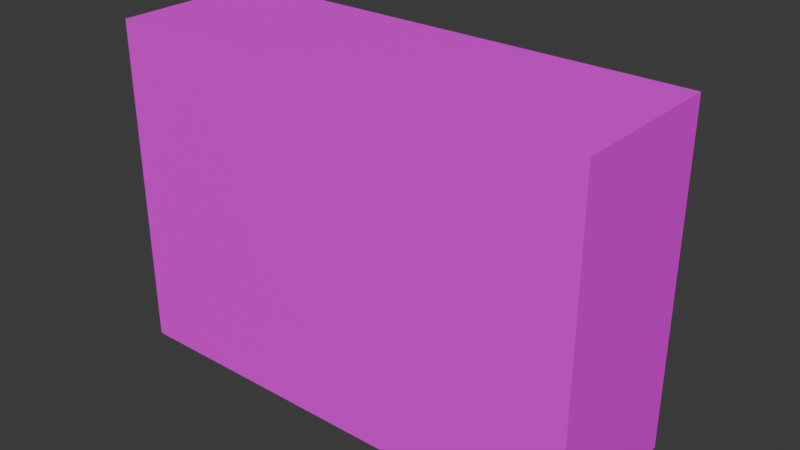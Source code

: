# Source: cupboard_2.blend  (saved by Blender 4.2.66; exported with 4.5.12 LTS)
import bpy
from mathutils import Matrix  # noqa: F401  (used for matrix-valued properties, if any)

bpy.ops.wm.read_factory_settings(use_empty=True)
scene = bpy.context.scene
scene.name = 'Scene'

# ---- images (referenced by path relative to the original .blend; pixels are not part of the script)
import os
ASSET_DIR = os.environ.get("B2B_ASSET_DIR", "")  # directory of the original .blend (textures are referenced by path, not embedded)
HERE = os.path.dirname(os.path.abspath(__file__))  # packed textures are extracted next to this script under _unpacked/

def load_image(name, relpath, width, height, colorspace="sRGB"):
    """Load a texture the original file referenced (path relative to the .blend, or extracted next to this script)."""
    p = next((c for c in (os.path.join(HERE, relpath), os.path.join(ASSET_DIR, relpath)) if relpath and os.path.exists(c)), "")
    if p:
        img = bpy.data.images.load(p, check_existing=True)
        img.name = name
    else:  # same state as the original file: an image datablock whose file is absent (Cycles renders it pink)
        img = bpy.data.images.new(name, width, height)
        img.source = "FILE"
        img.filepath = "//" + (relpath or name)
    img.colorspace_settings.name = colorspace
    return img
img_flo_cupboard_2_png = load_image('flo_cupboard_2.png', 'flo_cupboard_2.png', 1024, 1024, 'sRGB')

# ---- materials (node trees are filled in below, after node groups)
mat_material_028 = bpy.data.materials.new('Material.028')
mat_material_030 = bpy.data.materials.new('Material.030')
mat_material_029 = bpy.data.materials.new('Material.029')

# ---- material node trees
mat_material_028.use_nodes = True; mat_material_028.node_tree.nodes.clear()
_N = mat_material_028.node_tree.nodes; _L = mat_material_028.node_tree.links
n0 = _N.new('ShaderNodeBsdfPrincipled'); n0.name = 'Principled BSDF'; n0.location = (10, 300)
n1 = _N.new('ShaderNodeOutputMaterial'); n1.name = 'Material Output'; n1.location = (300, 300)
n2 = _N.new('ShaderNodeTexImage'); n2.name = 'Image Texture'; n2.location = (-280, 280)
n2.image = img_flo_cupboard_2_png
_L.new(n0.outputs[0], n1.inputs[0])
_L.new(n2.outputs[0], n0.inputs[0])
n1.is_active_output = True
mat_material_030.use_nodes = True; mat_material_030.node_tree.nodes.clear()
_N = mat_material_030.node_tree.nodes; _L = mat_material_030.node_tree.links
n0 = _N.new('ShaderNodeBsdfPrincipled'); n0.name = 'Principled BSDF'; n0.location = (10, 300)
n1 = _N.new('ShaderNodeOutputMaterial'); n1.name = 'Material Output'; n1.location = (300, 300)
n2 = _N.new('ShaderNodeTexImage'); n2.name = 'Image Texture'; n2.location = (-280, 280)
n2.image = img_flo_cupboard_2_png
_L.new(n0.outputs[0], n1.inputs[0])
_L.new(n2.outputs[0], n0.inputs[0])
n1.is_active_output = True
mat_material_029.use_nodes = True; mat_material_029.node_tree.nodes.clear()
_N = mat_material_029.node_tree.nodes; _L = mat_material_029.node_tree.links
n0 = _N.new('ShaderNodeBsdfPrincipled'); n0.name = 'Principled BSDF'; n0.location = (10, 300)
n1 = _N.new('ShaderNodeOutputMaterial'); n1.name = 'Material Output'; n1.location = (300, 300)
n2 = _N.new('ShaderNodeTexImage'); n2.name = 'Image Texture'; n2.location = (-280, 280)
n2.image = img_flo_cupboard_2_png
_L.new(n0.outputs[0], n1.inputs[0])
_L.new(n2.outputs[0], n0.inputs[0])
n1.is_active_output = True

# ---- world
world_world = bpy.data.worlds.new('World'); scene.world = world_world
world_world.use_nodes = True; world_world.node_tree.nodes.clear()
_N = world_world.node_tree.nodes; _L = world_world.node_tree.links
n0 = _N.new('ShaderNodeOutputWorld'); n0.name = 'World Output'; n0.location = (300, 300)
n1 = _N.new('ShaderNodeBackground'); n1.name = 'Background'; n1.location = (10, 300)
n1.inputs[0].default_value = (0.05088, 0.05088, 0.05088, 1.0)
_L.new(n1.outputs[0], n0.inputs[0])
n0.is_active_output = True
world_world.color = (0.05088, 0.05088, 0.05088)
world_world.sun_shadow_jitter_overblur = 0.0

# ---- meshes
me_cube_616 = bpy.data.meshes.new('Cube.616')
me_cube_616.from_pydata([(-0.8714, -3.276e-05, -0.6171), (-0.8714, 0.5836, -0.6171), (0.9119, 0.5836, -0.6171), (0.9119, -3.276e-05, -0.6171), (-0.8714, -3.275e-05, 0.6147), (-0.8714, 0.5836, 0.6147), (0.9119, 0.5836, 0.6147), (0.9119, -3.275e-05, 0.6147), (-0.8106, 0.03734, -0.572), (-0.7924, 0.5836, -0.563), (0.813, 0.5836, -0.5606), (0.8311, 0.03734, -0.572), (-0.8106, 0.03734, 0.5738), (-0.7924, 0.5836, 0.5736), (0.813, 0.5836, 0.5703), (0.8311, 0.03734, 0.5738), (-0.8116, 0.03734, 0.02097), (-0.8135, 0.5568, 0.01913), (0.833, 0.5568, 0.01913), (0.8511, 0.03734, 0.02097), (-0.8116, 0.03734, -0.004391), (-0.8135, 0.5568, -0.006228), (0.833, 0.5568, -0.006228), (0.8511, 0.03734, -0.004391)], [], [(2, 3, 0, 1), (6, 5, 4, 7), (3, 2, 6, 7), (1, 0, 4, 5), (0, 3, 7, 4), (10, 9, 8, 11), (14, 15, 12, 13), (11, 15, 14, 10), (9, 13, 12, 8), (8, 12, 15, 11), (2, 1, 9, 10), (5, 6, 14, 13), (6, 2, 10, 14), (1, 5, 13, 9), (18, 17, 16, 19), (22, 23, 20, 21), (18, 22, 21, 17)])
me_cube_616.polygons.foreach_set('use_smooth', [True] * 17)
_k = set([(0, 1), (0, 3), (0, 4), (1, 2), (1, 5), (2, 3), (2, 6), (3, 7), (4, 5), (4, 7), (5, 6), (6, 7), (8, 9), (8, 11), (8, 12), (9, 10), (9, 13), (10, 11), (10, 14), (11, 15), (12, 13), (12, 15), (13, 14), (14, 15), (17, 18), (21, 22)])
me_cube_616.attributes.new('sharp_edge', 'BOOLEAN', 'EDGE').data.foreach_set('value', [ (min(e.vertices), max(e.vertices)) in _k for e in me_cube_616.edges])
_uv = me_cube_616.uv_layers.new(name='UVMap')
_uv.uv.foreach_set('vector', [0.3648, 0.387, 0.103, 0.387, 0.103, 0.9894, 0.3648, 0.9894, 0.3719, 0.395, 0.3719, 0.9853, 0.1154, 0.9853, 0.1154, 0.395, 0.0408, 0.3945, 0.3982, 0.3945, 0.3982, 0.9881, 0.0408, 0.9881, 0.4092, 0.3839, 0.04145, 0.3839, 0.04145, 0.9948, 0.4092, 0.9948, 0.02638, 0.9698, 0.02638, 0.3894, 0.4454, 0.3894, 0.4454, 0.9698, 0.9392, 0.6811, 0.5833, 0.6811, 0.5793, 0.5252, 0.9432, 0.5252, 0.971, 0.7399, 0.9758, 0.5562, 0.5468, 0.5562, 0.5515, 0.7399, 0.6831, 0.481, 0.6831, 0.8235, 0.8942, 0.818, 0.8942, 0.4865, 0.9329, 0.4527, 0.9329, 0.9026, 0.6465, 0.91, 0.6465, 0.4453, 0.5484, 0.4991, 0.5484, 0.7975, 0.9781, 0.7975, 0.9781, 0.4991, 0.06269, 0.4347, 0.06269, 0.9362, 0.09022, 0.9087, 0.09022, 0.4622, 0.4247, 0.9362, 0.4247, 0.4347, 0.3972, 0.4622, 0.3972, 0.9087, 0.4247, 0.4347, 0.06269, 0.4347, 0.09022, 0.4622, 0.3972, 0.4622, 0.06269, 0.9362, 0.4247, 0.9362, 0.3972, 0.9087, 0.09022, 0.9087, 0.8717, 0.4312, 0.8717, 0.9087, 0.6769, 0.9139, 0.6769, 0.426, 0.8833, 0.4089, 0.6575, 0.4028, 0.6575, 0.9683, 0.8833, 0.9623, 0.7467, 0.4045, 0.7277, 0.4045, 0.7277, 0.9726, 0.7467, 0.9726])
me_cube_616.materials.append(mat_material_028)
me_cube_616.update()
me_cube_616.normals_split_custom_set([tuple(v) for v in zip(*[iter([0.0, -1.021e-07, -1.0, 0.0, -1.021e-07, -1.0, 0.0, -1.021e-07, -1.0, 0.0, -1.021e-07, -1.0, 0.0, 1.021e-07, 1.0, 0.0, 1.021e-07, 1.0, 0.0, 1.021e-07, 1.0, 0.0, 1.021e-07, 1.0, 1.0, -7.561e-08, 0.0, 1.0, -7.561e-08, 0.0, 1.0, -7.561e-08, 0.0, 1.0, -7.561e-08, 0.0, -1.0, -7.225e-08, 0.0, -1.0, -7.225e-08, 0.0, -1.0, -7.225e-08, 0.0, -1.0, -7.225e-08, 0.0, 0.0, -1.0, 9.256e-09, 0.0, -1.0, 9.256e-09, 0.0, -1.0, 9.256e-09, 0.0, -1.0, 9.256e-09, -0.0007253, -0.01864, 0.9998, -0.0007253, -0.01864, 0.9998, -0.0007253, -0.01864, 0.9998, -0.0007253, -0.01864, 0.9998, -0.001028, -0.003479, -1.0, -0.001028, -0.003479, -1.0, -0.001028, -0.003479, -1.0, -0.001028, -0.003479, -1.0, -0.9994, -0.03323, 0.0, -0.9994, -0.03323, 0.0, -0.9994, -0.03323, 0.0, -0.9994, -0.03323, 0.0, 0.9994, -0.03323, 0.0, 0.9994, -0.03323, 0.0, 0.9994, -0.03323, 0.0, 0.9994, -0.03323, 0.0, 0.0, 1.0, 3.961e-09, 0.0, 1.0, 3.961e-09, 0.0, 1.0, 3.961e-09, 0.0, 1.0, 3.961e-09, 0.0, 1.0, 2.1e-07, 0.0, 1.0, 2.433e-07, 0.0, 1.0, 3.434e-07, 0.0, 1.0, 3.543e-07, 0.0, 1.0, -2.512e-07, 0.0, 1.0, -2.209e-07, 0.0, 1.0, -4.749e-07, 0.0, 1.0, -4.651e-07, 0.0, 1.0, -2.209e-07, 0.0, 1.0, 2.1e-07, 0.0, 1.0, 3.543e-07, 0.0, 1.0, -4.749e-07, 0.0, 1.0, 2.433e-07, 0.0, 1.0, -2.512e-07, 0.0, 1.0, -4.651e-07, 0.0, 1.0, 3.434e-07, 0.0, 0.003537, 1.0, 0.0, 0.003537, 1.0, 0.0, 0.003537, 1.0, 0.0, 0.003537, 1.0, 0.0, -0.003537, -1.0, 0.0, -0.003537, -1.0, 0.0, -0.003537, -1.0, 0.0, -0.003537, -1.0, 0.0, 1.0, 0.0, 0.0, 1.0, 0.0, 0.0, 1.0, 0.0, 0.0, 1.0, 0.0])] * 3)])
me_cube_617 = bpy.data.meshes.new('Cube.617')
me_cube_617.from_pydata([(4.429e-05, 0.03116, -0.5655), (4.429e-05, 0.03116, 0.5601), (-0.8247, 0.03116, -0.5655), (-0.8247, 0.03116, 0.5601), (-0.8247, -0.00635, 0.5601), (4.429e-05, -0.00635, 0.5601), (4.429e-05, -0.00635, -0.5655), (-0.8247, -0.00635, -0.5655), (0.007242, 0.00993, 0.2207), (0.007242, 0.00993, 0.4159), (0.02682, -0.009331, 0.2207), (0.02682, -0.009331, 0.4159), (-0.01234, -0.009331, 0.2207), (-0.01234, -0.009331, 0.4159), (0.007242, 0.00993, -0.3864), (0.007242, 0.00993, -0.1912), (0.02682, -0.009331, -0.3864), (0.02682, -0.009331, -0.1912), (-0.01234, -0.009331, -0.3864), (-0.01234, -0.009331, -0.1912), (-0.7835, 0.1253, -0.3249), (-0.7835, 0.1253, 0.296), (-0.8072, 0.1414, -0.3249), (-0.8072, 0.1414, 0.296), (-0.7674, 0.1491, -0.3249), (-0.7674, 0.1491, 0.296), (-0.7912, 0.1652, -0.3249), (-0.7912, 0.1652, 0.296), (-0.7846, 0.02503, 0.2691), (-0.7846, 0.1423, 0.2691), (-0.8012, 0.02503, 0.2579), (-0.8012, 0.1423, 0.2579), (-0.7734, 0.02503, 0.2525), (-0.7734, 0.1423, 0.2525), (-0.79, 0.02503, 0.2413), (-0.79, 0.1423, 0.2413), (-0.7846, 0.02503, -0.298), (-0.7846, 0.1423, -0.298), (-0.8012, 0.02503, -0.2868), (-0.8012, 0.1423, -0.2868), (-0.7734, 0.02503, -0.2814), (-0.7734, 0.1423, -0.2814), (-0.79, 0.02503, -0.2702), (-0.79, 0.1423, -0.2702), (-0.7444, 0.03116, 0.4832), (-0.08025, 0.03116, 0.4832), (-0.08025, 0.03116, -0.4885), (-0.7444, 0.03116, -0.4885), (-0.7154, 0.01707, 0.4345), (-0.1093, 0.01707, 0.4345), (-0.1093, 0.01707, -0.4399), (-0.7154, 0.01707, -0.4399)], [], [(2, 47, 46, 0), (7, 6, 5, 4), (0, 6, 7, 2), (3, 4, 5, 1), (2, 7, 4, 3), (1, 5, 6, 0), (8, 9, 11, 10), (10, 11, 13, 12), (11, 9, 13), (12, 13, 9, 8), (8, 10, 12), (14, 15, 17, 16), (16, 17, 19, 18), (17, 15, 19), (18, 19, 15, 14), (14, 16, 18), (20, 21, 23, 22), (22, 23, 27, 26), (26, 27, 25, 24), (24, 25, 21, 20), (22, 26, 24, 20), (27, 23, 21, 25), (28, 29, 31, 30), (30, 31, 35, 34), (34, 35, 33, 32), (32, 33, 29, 28), (36, 38, 39, 37), (38, 42, 43, 39), (42, 40, 41, 43), (40, 36, 37, 41), (47, 51, 50, 46), (1, 45, 44, 3), (3, 44, 47, 2), (0, 46, 45, 1), (51, 48, 49, 50), (45, 49, 48, 44), (44, 48, 51, 47), (46, 50, 49, 45)])
me_cube_617.polygons.foreach_set('use_smooth', [True] * 38)
_k = set([(0, 1), (0, 2), (0, 6), (1, 3), (1, 5), (2, 3), (2, 7), (3, 4), (4, 5), (4, 7), (5, 6), (6, 7), (8, 9), (8, 10), (8, 12), (9, 11), (9, 13), (10, 11), (10, 12), (11, 13), (12, 13), (14, 15), (14, 16), (14, 18), (15, 17), (15, 19), (16, 17), (16, 18), (17, 19), (18, 19), (20, 21), (20, 22), (20, 24), (21, 23), (21, 25), (22, 23), (22, 26), (23, 27), (24, 25), (24, 26), (25, 27), (26, 27), (28, 29), (30, 31), (32, 33), (34, 35), (36, 37), (38, 39), (40, 41), (42, 43), (44, 45), (44, 47), (44, 48), (45, 46), (45, 49), (46, 47), (46, 50), (47, 51), (48, 49), (48, 51), (49, 50), (50, 51)])
me_cube_617.attributes.new('sharp_edge', 'BOOLEAN', 'EDGE').data.foreach_set('value', [ (min(e.vertices), max(e.vertices)) in _k for e in me_cube_617.edges])
_uv = me_cube_617.uv_layers.new(name='UVMap')
_uv.uv.foreach_set('vector', [0.02617, 0.3996, 0.06625, 0.438, 0.3979, 0.438, 0.438, 0.3996, 0.03909, 0.4172, 0.425, 0.4172, 0.425, 0.9439, 0.03909, 0.9439, 0.3393, 0.4637, 0.3006, 0.45, 0.1443, 0.8913, 0.183, 0.905, 0.2729, 0.9528, 0.2264, 0.9528, 0.2264, 0.4217, 0.2729, 0.4217, 0.288, 0.4201, 0.2545, 0.4201, 0.2545, 0.9409, 0.288, 0.9409, 0.3234, 0.9548, 0.2894, 0.9548, 0.2894, 0.4258, 0.3234, 0.4258, 0.5061, 0.1141, 0.7301, 0.2067, 0.714, 0.2456, 0.49, 0.1531, 0.6314, 0.1347, 0.8784, 0.09743, 0.8859, 0.147, 0.6389, 0.1842, 0.8285, 0.1411, 0.7469, 0.2824, 0.6654, 0.141, 0.2392, 0.2258, 0.5211, 0.1517, 0.5083, 0.1027, 0.2263, 0.1768, 0.3817, 0.2193, 0.4401, 0.1182, 0.3233, 0.1182, 0.2758, 0.1241, 0.5561, 0.1381, 0.5537, 0.1868, 0.2734, 0.1728, 0.1366, 0.1213, 0.3965, 0.1219, 0.3964, 0.174, 0.1364, 0.1734, 0.8809, 0.09763, 0.8348, 0.1774, 0.7888, 0.09763, 0.4848, 0.1613, 0.7858, 0.2527, 0.8017, 0.2004, 0.5007, 0.109, 0.661, 0.2217, 0.7063, 0.1432, 0.6157, 0.1432, 0.1491, 0.05741, 0.3546, 0.2637, 0.34, 0.2782, 0.1346, 0.0719, 0.1919, 0.104, 0.3665, 0.2793, 0.3788, 0.267, 0.2043, 0.09173, 0.2082, 0.08791, 0.3827, 0.2632, 0.3951, 0.2509, 0.2205, 0.0756, 0.7176, 0.02651, 0.9323, 0.2421, 0.9171, 0.2573, 0.7024, 0.04166, 0.2228, 0.1695, 0.2787, 0.1805, 0.2896, 0.1246, 0.2338, 0.1136, 0.8602, 0.1768, 0.8007, 0.1651, 0.8124, 0.1056, 0.8719, 0.1173, 0.7192, 0.0866, 0.8751, 0.2431, 0.8516, 0.2666, 0.6957, 0.11, 0.153, 0.2867, 0.3237, 0.1168, 0.2981, 0.09119, 0.1275, 0.2611, 0.3342, 0.07397, 0.4678, 0.2081, 0.488, 0.188, 0.3543, 0.05387, 0.1443, 0.235, 0.3208, 0.05919, 0.3472, 0.08573, 0.1707, 0.2615, 0.676, 0.03868, 0.6508, 0.06376, 0.8175, 0.2312, 0.8427, 0.2061, 0.5084, 0.3129, 0.5394, 0.3441, 0.7462, 0.1381, 0.7152, 0.107, 0.1924, 0.108, 0.2176, 0.0829, 0.3844, 0.2504, 0.3592, 0.2755, 0.3075, 0.2576, 0.2811, 0.2311, 0.4575, 0.05537, 0.4839, 0.08189, 0.06929, 0.4028, 0.08334, 0.4264, 0.3769, 0.4264, 0.3909, 0.4028, 0.438, 0.9615, 0.3979, 0.9231, 0.06625, 0.9231, 0.02617, 0.9615, 0.02617, 0.9615, 0.06625, 0.9231, 0.06625, 0.438, 0.02617, 0.3996, 0.438, 0.3996, 0.3979, 0.438, 0.3979, 0.9231, 0.438, 0.9615, 0.02464, 0.4015, 0.02464, 0.9645, 0.4405, 0.9645, 0.4405, 0.4015, 0.3909, 0.9754, 0.3769, 0.9518, 0.08334, 0.9518, 0.06929, 0.9754, 0.09903, 0.9754, 0.08245, 0.9518, 0.08246, 0.5284, 0.09903, 0.5048, 0.1694, 0.5048, 0.1528, 0.5284, 0.1528, 0.9518, 0.1694, 0.9754])
me_cube_617.materials.append(mat_material_030)
me_cube_617.update()
me_cube_617.normals_split_custom_set([tuple(v) for v in zip(*[iter([0.0, 1.0, 7.909e-09, 0.0, 1.0, 8.204e-09, 0.0, 1.0, 8.204e-09, 0.0, 1.0, 7.909e-09, 0.0, -1.0, 0.0, 0.0, -1.0, 0.0, 0.0, -1.0, 0.0, 0.0, -1.0, 0.0, 0.0, 0.0, -1.0, 0.0, 0.0, -1.0, 0.0, 0.0, -1.0, 0.0, 0.0, -1.0, 0.0, 0.0, 1.0, 0.0, 0.0, 1.0, 0.0, 0.0, 1.0, 0.0, 0.0, 1.0, -1.0, 0.0, 0.0, -1.0, 0.0, 0.0, -1.0, 0.0, 0.0, -1.0, 0.0, 0.0, 1.0, 0.0, 0.0, 1.0, 0.0, 0.0, 1.0, 0.0, 0.0, 1.0, 0.0, 0.0, 0.7013, 0.7129, 0.0, 0.7013, 0.7129, 0.0, 0.7013, 0.7129, 0.0, 0.7013, 0.7129, 0.0, -3.805e-07, -1.0, 0.0, -3.805e-07, -1.0, 0.0, -3.805e-07, -1.0, 0.0, -3.805e-07, -1.0, 0.0, 2.47e-06, 0.0, 1.0, 2.47e-06, 0.0, 1.0, 2.47e-06, 0.0, 1.0, -0.7013, 0.7129, 0.0, -0.7013, 0.7129, 0.0, -0.7013, 0.7129, 0.0, -0.7013, 0.7129, 0.0, 1.16e-06, 0.0, -1.0, 1.16e-06, 0.0, -1.0, 1.16e-06, 0.0, -1.0, 0.7013, 0.7129, 0.0, 0.7013, 0.7129, 0.0, 0.7013, 0.7129, 0.0, 0.7013, 0.7129, 0.0, -3.805e-07, -1.0, 0.0, -3.805e-07, -1.0, 0.0, -3.805e-07, -1.0, 0.0, -3.805e-07, -1.0, 0.0, 0.0, 0.0, 1.0, 0.0, 0.0, 1.0, 0.0, 0.0, 1.0, -0.7013, 0.7129, 0.0, -0.7013, 0.7129, 0.0, -0.7013, 0.7129, 0.0, -0.7013, 0.7129, 0.0, 4.521e-07, 0.0, -1.0, 4.521e-07, 0.0, -1.0, 4.521e-07, 0.0, -1.0, -0.5592, -0.829, 0.0, -0.5592, -0.829, 0.0, -0.5592, -0.829, 0.0, -0.5592, -0.829, 0.0, -0.829, 0.5592, 0.0, -0.829, 0.5592, 0.0, -0.829, 0.5592, 0.0, -0.829, 0.5592, 0.0, 0.5592, 0.829, 0.0, 0.5592, 0.829, 0.0, 0.5592, 0.829, 0.0, 0.5592, 0.829, 0.0, 0.829, -0.5592, 0.0, 0.829, -0.5592, 0.0, 0.829, -0.5592, 0.0, 0.829, -0.5592, 0.0, 5.652e-07, 0.0, -1.0, 5.652e-07, 0.0, -1.0, 5.652e-07, 0.0, -1.0, 5.652e-07, 0.0, -1.0, 0.0, 0.0, 1.0, 0.0, 0.0, 1.0, 0.0, 0.0, 1.0, 0.0, 0.0, 1.0, -0.5592, 7.934e-07, 0.829, -0.5592, 7.934e-07, 0.829, -0.5592, 7.934e-07, 0.829, -0.5592, 7.934e-07, 0.829, -0.829, 4.886e-08, -0.5592, -0.829, 4.886e-08, -0.5592, -0.829, 4.886e-08, -0.5592, -0.829, 4.886e-08, -0.5592, 0.5592, -3.967e-07, -0.829, 0.5592, -3.967e-07, -0.829, 0.5592, -3.967e-07, -0.829, 0.5592, -3.967e-07, -0.829, 0.829, 1.712e-07, 0.5592, 0.829, 1.712e-07, 0.5592, 0.829, 1.712e-07, 0.5592, 0.829, 1.712e-07, 0.5592, -0.5592, 3.967e-07, -0.829, -0.5592, 3.967e-07, -0.829, -0.5592, 3.967e-07, -0.829, -0.5592, 3.967e-07, -0.829, -0.829, -3.967e-07, 0.5592, -0.829, -3.967e-07, 0.5592, -0.829, -3.967e-07, 0.5592, -0.829, -3.967e-07, 0.5592, 0.5592, -3.967e-07, 0.829, 0.5592, -3.967e-07, 0.829, 0.5592, -3.967e-07, 0.829, 0.5592, -3.967e-07, 0.829, 0.829, 0.0, -0.5592, 0.829, 0.0, -0.5592, 0.829, 0.0, -0.5592, 0.829, 0.0, -0.5592, 0.0, 0.9605, 0.2781, 0.0, 0.9605, 0.2781, 0.0, 0.9605, 0.2781, 0.0, 0.9605, 0.2781, 0.0, 1.0, 0.0, 0.0, 1.0, 0.0, 0.0, 1.0, 0.0, 0.0, 1.0, 0.0, 0.0, 1.0, 0.0, 0.0, 1.0, 0.0, 0.0, 1.0, 8.204e-09, 0.0, 1.0, 7.909e-09, 0.0, 1.0, 7.909e-09, 0.0, 1.0, 8.204e-09, 0.0, 1.0, 0.0, 0.0, 1.0, 0.0, 0.0, 1.0, 0.0, 0.0, 1.0, 0.0, 0.0, 1.0, 0.0, 0.0, 1.0, 0.0, 0.0, 0.9605, -0.2781, 0.0, 0.9605, -0.2781, 0.0, 0.9605, -0.2781, 0.0, 0.9605, -0.2781, 0.4367, 0.8996, 0.0, 0.4367, 0.8996, 0.0, 0.4367, 0.8996, 0.0, 0.4367, 0.8996, 0.0, -0.4367, 0.8996, 0.0, -0.4367, 0.8996, 0.0, -0.4367, 0.8996, 0.0, -0.4367, 0.8996, 0.0])] * 3)])
me_cube_618 = bpy.data.meshes.new('Cube.618')
me_cube_618.from_pydata([(-3.415e-05, 0.03075, -0.5662), (-3.415e-05, 0.03075, 0.5594), (0.8247, 0.03075, -0.5662), (0.8247, 0.03075, 0.5594), (0.8247, -0.00676, 0.5594), (-3.415e-05, -0.00676, 0.5594), (-3.415e-05, -0.00676, -0.5662), (0.8247, -0.00676, -0.5662), (-0.007232, 0.009521, 0.22), (-0.007232, 0.009521, 0.4152), (-0.02681, -0.00974, 0.22), (-0.02681, -0.00974, 0.4152), (0.01235, -0.00974, 0.22), (0.01235, -0.00974, 0.4152), (-0.007232, 0.009521, -0.3871), (-0.007232, 0.009521, -0.1919), (-0.02681, -0.00974, -0.3871), (-0.02681, -0.00974, -0.1919), (0.01235, -0.00974, -0.3871), (0.01235, -0.00974, -0.1919), (0.7835, 0.1249, -0.3256), (0.7835, 0.1249, 0.2953), (0.8073, 0.141, -0.3256), (0.8073, 0.141, 0.2953), (0.7674, 0.1487, -0.3256), (0.7674, 0.1487, 0.2953), (0.7912, 0.1648, -0.3256), (0.7912, 0.1648, 0.2953), (0.7846, 0.02462, 0.2684), (0.7846, 0.1419, 0.2684), (0.8012, 0.02462, 0.2572), (0.8012, 0.1419, 0.2572), (0.7734, 0.02462, 0.2518), (0.7734, 0.1419, 0.2518), (0.79, 0.02462, 0.2406), (0.79, 0.1419, 0.2406), (0.7846, 0.02462, -0.2987), (0.7846, 0.1419, -0.2987), (0.8012, 0.02462, -0.2875), (0.8012, 0.1419, -0.2875), (0.7734, 0.02462, -0.2821), (0.7734, 0.1419, -0.2821), (0.79, 0.02462, -0.2709), (0.79, 0.1419, -0.2709), (0.7445, 0.03075, 0.4825), (0.08026, 0.03075, 0.4825), (0.08026, 0.03075, -0.4892), (0.7445, 0.03075, -0.4892), (0.7154, 0.01666, 0.4338), (0.1093, 0.01666, 0.4338), (0.1093, 0.01666, -0.4406), (0.7154, 0.01666, -0.4406)], [], [(2, 0, 46, 47), (7, 4, 5, 6), (0, 2, 7, 6), (3, 1, 5, 4), (2, 3, 4, 7), (1, 0, 6, 5), (8, 10, 11, 9), (10, 12, 13, 11), (11, 13, 9), (12, 8, 9, 13), (8, 12, 10), (14, 16, 17, 15), (16, 18, 19, 17), (17, 19, 15), (18, 14, 15, 19), (14, 18, 16), (20, 22, 23, 21), (22, 26, 27, 23), (26, 24, 25, 27), (24, 20, 21, 25), (22, 20, 24, 26), (27, 25, 21, 23), (28, 30, 31, 29), (30, 34, 35, 31), (34, 32, 33, 35), (32, 28, 29, 33), (36, 37, 39, 38), (38, 39, 43, 42), (42, 43, 41, 40), (40, 41, 37, 36), (47, 46, 50, 51), (1, 3, 44, 45), (3, 2, 47, 44), (0, 1, 45, 46), (51, 50, 49, 48), (45, 44, 48, 49), (44, 47, 51, 48), (46, 45, 49, 50)])
me_cube_618.polygons.foreach_set('use_smooth', [True] * 38)
_k = set([(0, 1), (0, 2), (0, 6), (1, 3), (1, 5), (2, 3), (2, 7), (3, 4), (4, 5), (4, 7), (5, 6), (6, 7), (8, 9), (8, 10), (8, 12), (9, 11), (9, 13), (10, 11), (10, 12), (11, 13), (12, 13), (14, 15), (14, 16), (14, 18), (15, 17), (15, 19), (16, 17), (16, 18), (17, 19), (18, 19), (20, 21), (20, 22), (20, 24), (21, 23), (21, 25), (22, 23), (22, 26), (23, 27), (24, 25), (24, 26), (25, 27), (26, 27), (28, 29), (30, 31), (32, 33), (34, 35), (36, 37), (38, 39), (40, 41), (42, 43), (44, 45), (44, 47), (44, 48), (45, 46), (45, 49), (46, 47), (46, 50), (47, 51), (48, 49), (48, 51), (49, 50), (50, 51)])
me_cube_618.attributes.new('sharp_edge', 'BOOLEAN', 'EDGE').data.foreach_set('value', [ (min(e.vertices), max(e.vertices)) in _k for e in me_cube_618.edges])
_uv = me_cube_618.uv_layers.new(name='UVMap')
_uv.uv.foreach_set('vector', [0.03025, 0.4025, 0.4378, 0.4025, 0.3981, 0.4405, 0.06992, 0.4405, 0.01498, 0.3875, 0.01498, 0.9853, 0.453, 0.9853, 0.453, 0.3875, 0.2643, 0.4532, 0.2643, 0.9213, 0.2233, 0.9213, 0.2233, 0.4532, 0.278, 0.9155, 0.278, 0.4473, 0.2369, 0.4473, 0.2369, 0.9155, 0.2319, 0.411, 0.2319, 0.9501, 0.1973, 0.9501, 0.1973, 0.411, 0.3596, 0.9613, 0.3596, 0.3998, 0.3235, 0.3998, 0.3235, 0.9613, 0.541, 0.1903, 0.541, 0.1545, 0.3345, 0.1545, 0.3345, 0.1903, 0.3121, 0.1702, 0.3121, 0.2287, 0.6037, 0.2287, 0.6037, 0.1702, 0.8294, 0.2765, 0.8294, 0.1781, 0.7442, 0.2273, 0.541, 0.1545, 0.541, 0.1903, 0.3345, 0.1903, 0.3345, 0.1545, 0.7442, 0.2273, 0.8294, 0.1781, 0.8294, 0.2765, 0.5237, 0.1633, 0.5237, 0.2062, 0.7706, 0.2062, 0.7706, 0.1633, 0.1955, 0.1212, 0.1955, 0.2053, 0.6148, 0.2053, 0.6148, 0.1212, 0.4392, 0.05904, 0.2851, 0.05903, 0.3622, 0.1925, 0.4841, 0.4735, 0.4977, 0.4735, 0.4977, 0.5523, 0.4841, 0.5523, 0.3622, 0.1925, 0.2851, 0.05903, 0.4392, 0.05904, 0.1524, 0.09993, 0.1505, 0.1487, 0.8422, 0.1769, 0.8442, 0.1281, 0.1492, 0.1798, 0.1512, 0.131, 0.8429, 0.1592, 0.8409, 0.208, 0.1518, 0.1158, 0.1538, 0.06702, 0.8456, 0.09521, 0.8436, 0.144, 0.1498, 0.1639, 0.1478, 0.2127, 0.8396, 0.2409, 0.8416, 0.1921, 0.1417, 0.204, 0.1543, 0.14, 0.2184, 0.1526, 0.2058, 0.2166, 0.5121, 0.2044, 0.5226, 0.151, 0.4691, 0.1405, 0.4586, 0.1939, 0.9483, 0.1194, 0.9213, 0.1065, 0.8361, 0.286, 0.8631, 0.2988, 0.1009, 0.2239, 0.1137, 0.1969, 0.2931, 0.2822, 0.2803, 0.3092, 0.9395, 0.1152, 0.9665, 0.128, 0.8813, 0.3074, 0.8543, 0.2946, 0.105, 0.2151, 0.09219, 0.2421, 0.2716, 0.3273, 0.2844, 0.3004, 0.2303, 0.09637, 0.4604, 0.2131, 0.4428, 0.2477, 0.2128, 0.131, 0.01711, 0.2629, 0.3666, 0.03013, 0.4016, 0.08269, 0.05211, 0.3154, 0.5241, 0.2569, 0.5815, 0.3146, 0.5902, 0.306, 0.5327, 0.2483, 0.3577, 0.3196, 0.5401, 0.138, 0.5128, 0.1106, 0.3304, 0.2921, 0.09948, 0.4009, 0.4232, 0.4009, 0.4091, 0.4247, 0.1136, 0.4247, 0.4378, 0.9586, 0.03025, 0.9586, 0.06992, 0.9206, 0.3981, 0.9206, 0.03025, 0.9586, 0.03025, 0.4025, 0.06992, 0.4405, 0.06992, 0.9206, 0.4378, 0.4025, 0.4378, 0.9586, 0.3981, 0.9206, 0.3981, 0.4405, 0.0883, 0.4439, 0.3925, 0.4439, 0.3925, 0.8557, 0.0883, 0.8557, 0.4232, 0.9773, 0.09948, 0.9773, 0.1136, 0.9536, 0.4091, 0.9536, 0.1294, 0.9773, 0.1294, 0.5036, 0.1127, 0.5273, 0.1127, 0.9536, 0.2003, 0.5036, 0.2003, 0.9773, 0.1836, 0.9536, 0.1836, 0.5273])
me_cube_618.materials.append(mat_material_029)
me_cube_618.update()
me_cube_618.normals_split_custom_set([tuple(v) for v in zip(*[iter([0.0, 1.0, 0.0, 0.0, 1.0, 0.0, 0.0, 1.0, 0.0, 0.0, 1.0, 0.0, 0.0, -1.0, 0.0, 0.0, -1.0, 0.0, 0.0, -1.0, 0.0, 0.0, -1.0, 0.0, 0.0, 0.0, -1.0, 0.0, 0.0, -1.0, 0.0, 0.0, -1.0, 0.0, 0.0, -1.0, 0.0, 0.0, 1.0, 0.0, 0.0, 1.0, 0.0, 0.0, 1.0, 0.0, 0.0, 1.0, 1.0, 0.0, 0.0, 1.0, 0.0, 0.0, 1.0, 0.0, 0.0, 1.0, 0.0, 0.0, -1.0, 0.0, 0.0, -1.0, 0.0, 0.0, -1.0, 0.0, 0.0, -1.0, 0.0, 0.0, -0.7013, 0.7129, 0.0, -0.7013, 0.7129, 0.0, -0.7013, 0.7129, 0.0, -0.7013, 0.7129, 0.0, 3.805e-07, -1.0, 0.0, 3.805e-07, -1.0, 0.0, 3.805e-07, -1.0, 0.0, 3.805e-07, -1.0, 0.0, 0.0, 0.0, 1.0, 0.0, 0.0, 1.0, 0.0, 0.0, 1.0, 0.7013, 0.7129, 0.0, 0.7013, 0.7129, 0.0, 0.7013, 0.7129, 0.0, 0.7013, 0.7129, 0.0, 4.744e-08, 0.0, -1.0, 4.744e-08, 0.0, -1.0, 4.744e-08, 0.0, -1.0, -0.7013, 0.7129, 0.0, -0.7013, 0.7129, 0.0, -0.7013, 0.7129, 0.0, -0.7013, 0.7129, 0.0, 3.805e-07, -1.0, 0.0, 3.805e-07, -1.0, 0.0, 3.805e-07, -1.0, 0.0, 3.805e-07, -1.0, 0.0, 0.0, 0.0, 1.0, 0.0, 0.0, 1.0, 0.0, 0.0, 1.0, 0.7013, 0.7129, 0.0, 0.7013, 0.7129, 0.0, 0.7013, 0.7129, 0.0, 0.7013, 0.7129, 0.0, 7.549e-07, 0.0, -1.0, 7.549e-07, 0.0, -1.0, 7.549e-07, 0.0, -1.0, 0.5592, -0.829, 0.0, 0.5592, -0.829, 0.0, 0.5592, -0.829, 0.0, 0.5592, -0.829, 0.0, 0.829, 0.5592, 0.0, 0.829, 0.5592, 0.0, 0.829, 0.5592, 0.0, 0.829, 0.5592, 0.0, -0.5592, 0.829, 0.0, -0.5592, 0.829, 0.0, -0.5592, 0.829, 0.0, -0.5592, 0.829, 0.0, -0.829, -0.5592, 0.0, -0.829, -0.5592, 0.0, -0.829, -0.5592, 0.0, -0.829, -0.5592, 0.0, -5.652e-07, 0.0, -1.0, -5.652e-07, 0.0, -1.0, -5.652e-07, 0.0, -1.0, -5.652e-07, 0.0, -1.0, 0.0, 0.0, 1.0, 0.0, 0.0, 1.0, 0.0, 0.0, 1.0, 0.0, 0.0, 1.0, 0.5592, 3.967e-07, 0.829, 0.5592, 3.967e-07, 0.829, 0.5592, 3.967e-07, 0.829, 0.5592, 3.967e-07, 0.829, 0.829, -3.967e-07, -0.5592, 0.829, -3.967e-07, -0.5592, 0.829, -3.967e-07, -0.5592, 0.829, -3.967e-07, -0.5592, -0.5592, -3.967e-07, -0.829, -0.5592, -3.967e-07, -0.829, -0.5592, -3.967e-07, -0.829, -0.5592, -3.967e-07, -0.829, -0.829, 0.0, 0.5592, -0.829, 0.0, 0.5592, -0.829, 0.0, 0.5592, -0.829, 0.0, 0.5592, 0.5592, 3.967e-07, -0.829, 0.5592, 3.967e-07, -0.829, 0.5592, 3.967e-07, -0.829, 0.5592, 3.967e-07, -0.829, 0.829, -3.473e-07, 0.5592, 0.829, -3.473e-07, 0.5592, 0.829, -3.473e-07, 0.5592, 0.829, -3.473e-07, 0.5592, -0.5592, -3.967e-07, 0.829, -0.5592, -3.967e-07, 0.829, -0.5592, -3.967e-07, 0.829, -0.5592, -3.967e-07, 0.829, -0.829, 5.255e-07, -0.5592, -0.829, 5.255e-07, -0.5592, -0.829, 5.255e-07, -0.5592, -0.829, 5.255e-07, -0.5592, 0.0, 0.9605, 0.2781, 0.0, 0.9605, 0.2781, 0.0, 0.9605, 0.2781, 0.0, 0.9605, 0.2781, 0.0, 1.0, 0.0, 0.0, 1.0, 0.0, 0.0, 1.0, 0.0, 0.0, 1.0, 0.0, 0.0, 1.0, 0.0, 0.0, 1.0, 0.0, 0.0, 1.0, 0.0, 0.0, 1.0, 0.0, 0.0, 1.0, 0.0, 0.0, 1.0, 0.0, 0.0, 1.0, 0.0, 0.0, 1.0, 0.0, 0.0, 1.0, 0.0, 0.0, 1.0, 0.0, 0.0, 1.0, 0.0, 0.0, 1.0, 0.0, 0.0, 0.9605, -0.2781, 0.0, 0.9605, -0.2781, 0.0, 0.9605, -0.2781, 0.0, 0.9605, -0.2781, -0.4367, 0.8996, 0.0, -0.4367, 0.8996, 0.0, -0.4367, 0.8996, 0.0, -0.4367, 0.8996, 0.0, 0.4367, 0.8996, 0.0, 0.4367, 0.8996, 0.0, 0.4367, 0.8996, 0.0, 0.4367, 0.8996, 0.0])] * 3)])

# ---- objects
ob_cube_125 = bpy.data.objects.new('Cube.125', me_cube_616)
ob_cube_126 = bpy.data.objects.new('Cube.126', me_cube_617)
ob_cube_127 = bpy.data.objects.new('Cube.127', me_cube_618)

# ---- transforms, parenting, visibility, modifiers, constraints
ob_cube_125.location = (0.008728, 0.001984, -0.01237)
ob_cube_125.rotation_euler = (-1.629e-07, 0.0, 0.0)
ob_cube_125.color = (0.8, 0.8, 0.8, 1.0)
ob_cube_126.location = (0.8427, 0.5438, -0.007837)
ob_cube_126.rotation_euler = (-1.629e-07, 0.0, 0.0)
ob_cube_126.color = (0.8, 0.8, 0.8, 1.0)
ob_cube_127.location = (-0.8164, 0.5442, -0.007134)
ob_cube_127.rotation_euler = (-1.629e-07, 0.0, 0.0)
ob_cube_127.color = (0.8, 0.8, 0.8, 1.0)

# ---- collection membership
scene.collection.objects.link(ob_cube_125)
scene.collection.objects.link(ob_cube_126)
scene.collection.objects.link(ob_cube_127)

# ---- scene / render settings (as saved in the file)
scene.frame_start = 1; scene.frame_end = 250; scene.frame_set(0)
scene.render.engine = 'BLENDER_EEVEE_NEXT'
bpy.context.view_layer.update()

# ---- added for rendering (the .blend has no active camera and no usable light): camera, sun
cam_auto = bpy.data.cameras.new('AutoCamera')
cam_auto.lens = 50.0
cam_auto.sensor_width = 36.0
cam_auto.clip_end = 1000.0
ob_auto_camera = bpy.data.objects.new('AutoCamera', cam_auto)
scene.collection.objects.link(ob_auto_camera)
ob_auto_camera.location = (2.1383, -2.17574, 1.67389)
ob_auto_camera.rotation_euler = (1.09748, -7.21219e-08, 0.694738)
scene.camera = ob_auto_camera
light_auto_sun = bpy.data.lights.new('AutoSun', 'SUN')
light_auto_sun.energy = 3.0
light_auto_sun.angle = 0.0523599
ob_auto_sun = bpy.data.objects.new('AutoSun', light_auto_sun)
scene.collection.objects.link(ob_auto_sun)
ob_auto_sun.rotation_euler = (0.872665, 0.174533, 0.523599)
bpy.context.view_layer.update()
